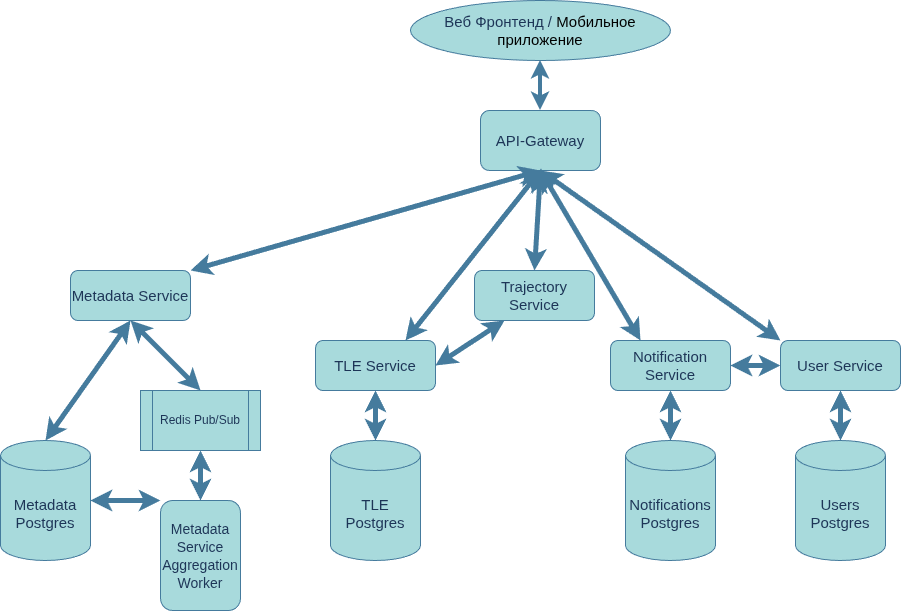

The diagram above was exported from draw.io. Its source (the exported page's mxGraphModel, read from the mxfile embedded in the PNG):
<mxGraphModel dx="2175" dy="800" grid="1" gridSize="10" guides="1" tooltips="1" connect="1" arrows="1" fold="1" page="1" pageScale="1" pageWidth="827" pageHeight="1169" math="0" shadow="0">
  <root>
    <mxCell id="0" />
    <mxCell id="1" parent="0" />
    <mxCell id="bmnjNgTf0aG2YyL8gDCi-2" parent="1" style="rounded=1;whiteSpace=wrap;html=1;fontSize=15;labelBackgroundColor=none;fillColor=#A8DADC;strokeColor=#457B9D;fontColor=#1D3557;" value="API-Gateway" vertex="1">
      <mxGeometry height="60" width="120" x="360" y="120" as="geometry" />
    </mxCell>
    <mxCell id="bmnjNgTf0aG2YyL8gDCi-4" parent="1" style="rounded=1;whiteSpace=wrap;html=1;fontSize=15;labelBackgroundColor=none;fillColor=#A8DADC;strokeColor=#457B9D;fontColor=#1D3557;" value="Metadata Service" vertex="1">
      <mxGeometry height="50" width="120" x="-50" y="280" as="geometry" />
    </mxCell>
    <mxCell id="bmnjNgTf0aG2YyL8gDCi-6" edge="1" parent="1" source="bmnjNgTf0aG2YyL8gDCi-2" style="endArrow=classic;html=1;rounded=0;exitX=0.5;exitY=1;exitDx=0;exitDy=0;entryX=1;entryY=0;entryDx=0;entryDy=0;strokeWidth=5;startArrow=classic;startFill=1;labelBackgroundColor=none;fontColor=default;strokeColor=#457B9D;" target="bmnjNgTf0aG2YyL8gDCi-4" value="">
      <mxGeometry height="50" relative="1" width="50" as="geometry">
        <mxPoint x="414" y="240" as="sourcePoint" />
        <mxPoint x="140" y="360" as="targetPoint" />
      </mxGeometry>
    </mxCell>
    <mxCell id="bmnjNgTf0aG2YyL8gDCi-7" parent="1" style="rounded=1;whiteSpace=wrap;html=1;fontSize=15;labelBackgroundColor=none;fillColor=#A8DADC;strokeColor=#457B9D;fontColor=#1D3557;" value="TLE Service" vertex="1">
      <mxGeometry height="50" width="120" x="195" y="350" as="geometry" />
    </mxCell>
    <mxCell id="bmnjNgTf0aG2YyL8gDCi-8" parent="1" style="rounded=1;whiteSpace=wrap;html=1;fontSize=15;labelBackgroundColor=none;fillColor=#A8DADC;strokeColor=#457B9D;fontColor=#1D3557;" value="Trajectory Service" vertex="1">
      <mxGeometry height="50" width="120" x="354" y="280" as="geometry" />
    </mxCell>
    <mxCell id="bmnjNgTf0aG2YyL8gDCi-9" parent="1" style="rounded=1;whiteSpace=wrap;html=1;fontSize=15;labelBackgroundColor=none;fillColor=#A8DADC;strokeColor=#457B9D;fontColor=#1D3557;" value="Notification Service" vertex="1">
      <mxGeometry height="50" width="120" x="490" y="350" as="geometry" />
    </mxCell>
    <mxCell id="bmnjNgTf0aG2YyL8gDCi-27" edge="1" parent="1" source="bmnjNgTf0aG2YyL8gDCi-10" style="edgeStyle=orthogonalEdgeStyle;rounded=0;orthogonalLoop=1;jettySize=auto;html=1;labelBackgroundColor=none;fontColor=default;strokeColor=#457B9D;" target="bmnjNgTf0aG2YyL8gDCi-21" value="">
      <mxGeometry relative="1" as="geometry" />
    </mxCell>
    <mxCell id="bmnjNgTf0aG2YyL8gDCi-10" parent="1" style="rounded=1;whiteSpace=wrap;html=1;fontSize=15;labelBackgroundColor=none;fillColor=#A8DADC;strokeColor=#457B9D;fontColor=#1D3557;" value="User Service" vertex="1">
      <mxGeometry height="50" width="120" x="660" y="350" as="geometry" />
    </mxCell>
    <mxCell id="bmnjNgTf0aG2YyL8gDCi-11" edge="1" parent="1" source="bmnjNgTf0aG2YyL8gDCi-2" style="endArrow=classic;html=1;rounded=0;exitX=0.5;exitY=1;exitDx=0;exitDy=0;entryX=0.75;entryY=0;entryDx=0;entryDy=0;strokeWidth=5;startArrow=classicThin;startFill=1;labelBackgroundColor=none;fontColor=default;strokeColor=#457B9D;" target="bmnjNgTf0aG2YyL8gDCi-7" value="">
      <mxGeometry height="50" relative="1" width="50" as="geometry">
        <mxPoint x="614" y="300" as="sourcePoint" />
        <mxPoint x="370" y="420" as="targetPoint" />
      </mxGeometry>
    </mxCell>
    <mxCell id="bmnjNgTf0aG2YyL8gDCi-12" edge="1" parent="1" source="bmnjNgTf0aG2YyL8gDCi-2" style="endArrow=classic;html=1;rounded=0;exitX=0.5;exitY=1;exitDx=0;exitDy=0;entryX=0.5;entryY=0;entryDx=0;entryDy=0;strokeWidth=5;startArrow=classicThin;startFill=1;labelBackgroundColor=none;fontColor=default;strokeColor=#457B9D;" target="bmnjNgTf0aG2YyL8gDCi-8" value="">
      <mxGeometry height="50" relative="1" width="50" as="geometry">
        <mxPoint x="624" y="290" as="sourcePoint" />
        <mxPoint x="520" y="410" as="targetPoint" />
      </mxGeometry>
    </mxCell>
    <mxCell id="bmnjNgTf0aG2YyL8gDCi-13" edge="1" parent="1" source="bmnjNgTf0aG2YyL8gDCi-2" style="endArrow=classic;html=1;rounded=0;exitX=0.5;exitY=1;exitDx=0;exitDy=0;entryX=0.25;entryY=0;entryDx=0;entryDy=0;strokeWidth=5;startArrow=classic;startFill=1;labelBackgroundColor=none;fontColor=default;strokeColor=#457B9D;" target="bmnjNgTf0aG2YyL8gDCi-9" value="">
      <mxGeometry height="50" relative="1" width="50" as="geometry">
        <mxPoint x="704" y="280" as="sourcePoint" />
        <mxPoint x="600" y="400" as="targetPoint" />
      </mxGeometry>
    </mxCell>
    <mxCell id="bmnjNgTf0aG2YyL8gDCi-14" edge="1" parent="1" source="bmnjNgTf0aG2YyL8gDCi-2" style="endArrow=classic;html=1;rounded=0;exitX=0.5;exitY=1;exitDx=0;exitDy=0;strokeWidth=5;entryX=0;entryY=0;entryDx=0;entryDy=0;startArrow=classic;startFill=1;labelBackgroundColor=none;fontColor=default;strokeColor=#457B9D;" target="bmnjNgTf0aG2YyL8gDCi-10" value="">
      <mxGeometry height="50" relative="1" width="50" as="geometry">
        <mxPoint x="694" y="280" as="sourcePoint" />
        <mxPoint x="650" y="320" as="targetPoint" />
      </mxGeometry>
    </mxCell>
    <mxCell id="bmnjNgTf0aG2YyL8gDCi-15" parent="1" style="shape=cylinder3;whiteSpace=wrap;html=1;boundedLbl=1;backgroundOutline=1;size=15;fontSize=15;labelBackgroundColor=none;fillColor=#A8DADC;strokeColor=#457B9D;fontColor=#1D3557;" value="Metadata Postgres" vertex="1">
      <mxGeometry height="120" width="90" x="-120" y="450" as="geometry" />
    </mxCell>
    <mxCell id="bmnjNgTf0aG2YyL8gDCi-16" edge="1" parent="1" source="bmnjNgTf0aG2YyL8gDCi-4" style="endArrow=classic;html=1;rounded=0;exitX=0.5;exitY=1;exitDx=0;exitDy=0;entryX=0.5;entryY=0;entryDx=0;entryDy=0;strokeWidth=5;entryPerimeter=0;startArrow=classic;startFill=1;labelBackgroundColor=none;fontColor=default;strokeColor=#457B9D;" target="bmnjNgTf0aG2YyL8gDCi-15" value="">
      <mxGeometry height="50" relative="1" width="50" as="geometry">
        <mxPoint x="480" y="420" as="sourcePoint" />
        <mxPoint x="240" y="550" as="targetPoint" />
      </mxGeometry>
    </mxCell>
    <mxCell id="bmnjNgTf0aG2YyL8gDCi-17" parent="1" style="shape=cylinder3;whiteSpace=wrap;html=1;boundedLbl=1;backgroundOutline=1;size=15;fontSize=15;labelBackgroundColor=none;fillColor=#A8DADC;strokeColor=#457B9D;fontColor=#1D3557;" value="TLE Postgres" vertex="1">
      <mxGeometry height="120" width="90" x="210" y="450" as="geometry" />
    </mxCell>
    <mxCell id="bmnjNgTf0aG2YyL8gDCi-18" edge="1" parent="1" source="bmnjNgTf0aG2YyL8gDCi-7" style="endArrow=classic;html=1;rounded=0;exitX=0.5;exitY=1;exitDx=0;exitDy=0;entryX=0.5;entryY=0;entryDx=0;entryDy=0;strokeWidth=5;entryPerimeter=0;startArrow=classic;startFill=1;labelBackgroundColor=none;fontColor=default;strokeColor=#457B9D;" target="bmnjNgTf0aG2YyL8gDCi-17" value="">
      <mxGeometry height="50" relative="1" width="50" as="geometry">
        <mxPoint x="340" y="420" as="sourcePoint" />
        <mxPoint x="340" y="470" as="targetPoint" />
      </mxGeometry>
    </mxCell>
    <mxCell id="bmnjNgTf0aG2YyL8gDCi-19" parent="1" style="shape=cylinder3;whiteSpace=wrap;html=1;boundedLbl=1;backgroundOutline=1;size=15;fontSize=15;labelBackgroundColor=none;fillColor=#A8DADC;strokeColor=#457B9D;fontColor=#1D3557;" value="Notifications&lt;div&gt;Postgres&lt;/div&gt;" vertex="1">
      <mxGeometry height="120" width="90" x="505" y="450" as="geometry" />
    </mxCell>
    <mxCell id="bmnjNgTf0aG2YyL8gDCi-21" parent="1" style="shape=cylinder3;whiteSpace=wrap;html=1;boundedLbl=1;backgroundOutline=1;size=15;fontSize=15;labelBackgroundColor=none;fillColor=#A8DADC;strokeColor=#457B9D;fontColor=#1D3557;" value="Users Postgres" vertex="1">
      <mxGeometry height="120" width="90" x="675" y="450" as="geometry" />
    </mxCell>
    <mxCell id="bmnjNgTf0aG2YyL8gDCi-22" edge="1" parent="1" source="bmnjNgTf0aG2YyL8gDCi-9" style="endArrow=classic;html=1;rounded=0;exitX=0.5;exitY=1;exitDx=0;exitDy=0;entryX=0.5;entryY=0;entryDx=0;entryDy=0;strokeWidth=5;entryPerimeter=0;startArrow=classic;startFill=1;labelBackgroundColor=none;fontColor=default;strokeColor=#457B9D;" target="bmnjNgTf0aG2YyL8gDCi-19" value="">
      <mxGeometry height="50" relative="1" width="50" as="geometry">
        <mxPoint x="560" y="430" as="sourcePoint" />
        <mxPoint x="560" y="480" as="targetPoint" />
      </mxGeometry>
    </mxCell>
    <mxCell id="bmnjNgTf0aG2YyL8gDCi-23" edge="1" parent="1" source="bmnjNgTf0aG2YyL8gDCi-10" style="endArrow=classic;html=1;rounded=0;exitX=0.5;exitY=1;exitDx=0;exitDy=0;entryX=0.5;entryY=0;entryDx=0;entryDy=0;strokeWidth=5;entryPerimeter=0;startArrow=classic;startFill=1;labelBackgroundColor=none;fontColor=default;strokeColor=#457B9D;" target="bmnjNgTf0aG2YyL8gDCi-21" value="">
      <mxGeometry height="50" relative="1" width="50" as="geometry">
        <mxPoint x="630" y="460" as="sourcePoint" />
        <mxPoint x="630" y="510" as="targetPoint" />
      </mxGeometry>
    </mxCell>
    <mxCell id="bmnjNgTf0aG2YyL8gDCi-24" edge="1" parent="1" source="bmnjNgTf0aG2YyL8gDCi-8" style="endArrow=classic;html=1;rounded=0;exitX=0.25;exitY=1;exitDx=0;exitDy=0;entryX=1;entryY=0.5;entryDx=0;entryDy=0;strokeWidth=5;startArrow=classic;startFill=1;labelBackgroundColor=none;fontColor=default;strokeColor=#457B9D;" target="bmnjNgTf0aG2YyL8gDCi-7" value="">
      <mxGeometry height="50" relative="1" width="50" as="geometry">
        <mxPoint x="430" y="350" as="sourcePoint" />
        <mxPoint x="430" y="480" as="targetPoint" />
      </mxGeometry>
    </mxCell>
    <mxCell id="bmnjNgTf0aG2YyL8gDCi-25" parent="1" style="ellipse;whiteSpace=wrap;html=1;fontSize=15;labelBackgroundColor=none;fillColor=#A8DADC;strokeColor=#457B9D;fontColor=#1D3557;" value="Веб Фронтенд /&amp;nbsp;&lt;span style=&quot;background-color: transparent; color: light-dark(rgb(0, 0, 0), rgb(255, 255, 255));&quot;&gt;Мобильное приложение&lt;/span&gt;" vertex="1">
      <mxGeometry height="60" width="260" x="290" y="10" as="geometry" />
    </mxCell>
    <mxCell id="bmnjNgTf0aG2YyL8gDCi-26" edge="1" parent="1" source="bmnjNgTf0aG2YyL8gDCi-2" style="endArrow=classic;startArrow=classic;html=1;rounded=0;entryX=0.5;entryY=1;entryDx=0;entryDy=0;exitX=0.5;exitY=0;exitDx=0;exitDy=0;strokeWidth=4;labelBackgroundColor=none;fontColor=default;strokeColor=#457B9D;" target="bmnjNgTf0aG2YyL8gDCi-25" value="">
      <mxGeometry height="100" relative="1" width="100" as="geometry">
        <mxPoint x="550" y="100" as="sourcePoint" />
        <mxPoint x="510" y="60" as="targetPoint" />
      </mxGeometry>
    </mxCell>
    <mxCell id="bmnjNgTf0aG2YyL8gDCi-28" edge="1" parent="1" source="bmnjNgTf0aG2YyL8gDCi-9" style="endArrow=classic;html=1;rounded=0;exitX=1;exitY=0.5;exitDx=0;exitDy=0;entryX=0;entryY=0.5;entryDx=0;entryDy=0;strokeWidth=5;startArrow=classic;startFill=1;labelBackgroundColor=none;fontColor=default;strokeColor=#457B9D;" target="bmnjNgTf0aG2YyL8gDCi-10" value="">
      <mxGeometry height="50" relative="1" width="50" as="geometry">
        <mxPoint x="540" y="430" as="sourcePoint" />
        <mxPoint x="540" y="480" as="targetPoint" />
      </mxGeometry>
    </mxCell>
    <mxCell id="bmnjNgTf0aG2YyL8gDCi-29" parent="1" style="rounded=1;whiteSpace=wrap;html=1;fontSize=15;labelBackgroundColor=none;fillColor=#A8DADC;strokeColor=#457B9D;fontColor=#1D3557;" value="&lt;font style=&quot;font-size: 14px;&quot;&gt;Metadata Service&lt;/font&gt;&lt;div&gt;&lt;font style=&quot;font-size: 14px;&quot;&gt;Aggregation&lt;/font&gt;&lt;/div&gt;&lt;div&gt;&lt;font style=&quot;font-size: 14px;&quot;&gt;Worker&lt;/font&gt;&lt;/div&gt;" vertex="1">
      <mxGeometry height="110" width="80" x="40" y="510" as="geometry" />
    </mxCell>
    <mxCell id="bmnjNgTf0aG2YyL8gDCi-30" edge="1" parent="1" source="bmnjNgTf0aG2YyL8gDCi-4" style="endArrow=classic;html=1;rounded=0;exitX=0.5;exitY=1;exitDx=0;exitDy=0;entryX=0.5;entryY=0;entryDx=0;entryDy=0;strokeWidth=5;startArrow=classic;startFill=1;labelBackgroundColor=none;fontColor=default;strokeColor=#457B9D;" target="bmnjNgTf0aG2YyL8gDCi-31" value="">
      <mxGeometry height="50" relative="1" width="50" as="geometry">
        <mxPoint x="175" y="430" as="sourcePoint" />
        <mxPoint x="140" y="480" as="targetPoint" />
      </mxGeometry>
    </mxCell>
    <mxCell id="bmnjNgTf0aG2YyL8gDCi-31" parent="1" style="shape=process;whiteSpace=wrap;html=1;backgroundOutline=1;labelBackgroundColor=none;fillColor=#A8DADC;strokeColor=#457B9D;fontColor=#1D3557;" value="Redis Pub/Sub" vertex="1">
      <mxGeometry height="60" width="120" x="20" y="400" as="geometry" />
    </mxCell>
    <mxCell id="bmnjNgTf0aG2YyL8gDCi-32" edge="1" parent="1" source="bmnjNgTf0aG2YyL8gDCi-31" style="endArrow=classic;html=1;rounded=0;exitX=0.5;exitY=1;exitDx=0;exitDy=0;entryX=0.5;entryY=0;entryDx=0;entryDy=0;strokeWidth=5;startArrow=classic;startFill=1;labelBackgroundColor=none;fontColor=default;strokeColor=#457B9D;" target="bmnjNgTf0aG2YyL8gDCi-29" value="">
      <mxGeometry height="50" relative="1" width="50" as="geometry">
        <mxPoint x="140" y="510" as="sourcePoint" />
        <mxPoint x="150" y="590" as="targetPoint" />
      </mxGeometry>
    </mxCell>
    <mxCell id="bmnjNgTf0aG2YyL8gDCi-33" edge="1" parent="1" source="bmnjNgTf0aG2YyL8gDCi-15" style="endArrow=classic;html=1;rounded=0;exitX=1;exitY=0.5;exitDx=0;exitDy=0;entryX=0;entryY=0;entryDx=0;entryDy=0;strokeWidth=5;startArrow=classic;startFill=1;exitPerimeter=0;labelBackgroundColor=none;fontColor=default;strokeColor=#457B9D;" target="bmnjNgTf0aG2YyL8gDCi-29" value="">
      <mxGeometry height="50" relative="1" width="50" as="geometry">
        <mxPoint x="120" y="540" as="sourcePoint" />
        <mxPoint x="90" y="580" as="targetPoint" />
      </mxGeometry>
    </mxCell>
  </root>
</mxGraphModel>